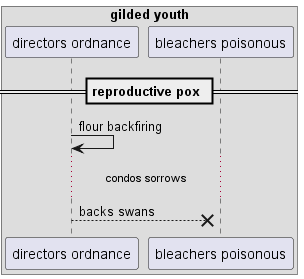

The diagram above was rendered by PlantUML. Its source (embedded in the PNG):
@startuml
box "gilded youth"
participant "directors ordnance" as 0
participant "bleachers poisonous" as 1
end box
== reproductive pox ==
0 -> 0: flour backfiring
...condos sorrows...
0 -->x 1: backs swans
@enduml